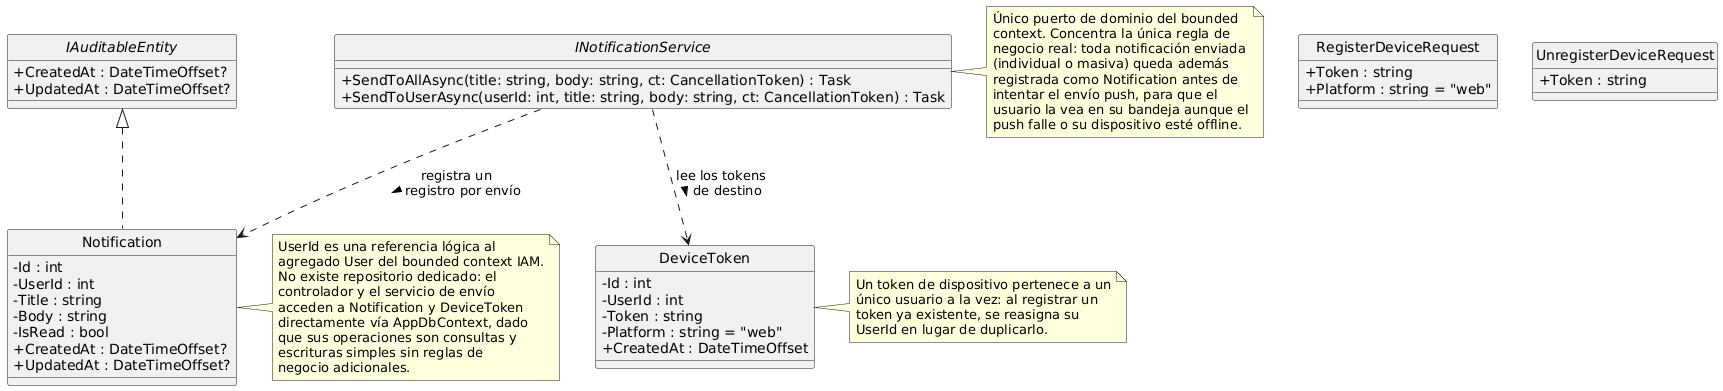

The diagram above was rendered by PlantUML. Its source (embedded in the PNG):
@startuml Notifications_DomainLayer_ClassDiagram
skinparam classAttributeIconSize 0
hide circle

interface IAuditableEntity {
  +CreatedAt : DateTimeOffset?
  +UpdatedAt : DateTimeOffset?
}

class Notification {
  -Id : int
  -UserId : int
  -Title : string
  -Body : string
  -IsRead : bool
  +CreatedAt : DateTimeOffset?
  +UpdatedAt : DateTimeOffset?
}

class DeviceToken {
  -Id : int
  -UserId : int
  -Token : string
  -Platform : string = "web"
  +CreatedAt : DateTimeOffset
}

interface INotificationService {
  +SendToAllAsync(title: string, body: string, ct: CancellationToken) : Task
  +SendToUserAsync(userId: int, title: string, body: string, ct: CancellationToken) : Task
}

class RegisterDeviceRequest {
  +Token : string
  +Platform : string = "web"
}

class UnregisterDeviceRequest {
  +Token : string
}

Notification .up.|> IAuditableEntity
INotificationService ..> Notification : registra un\nregistro por envío >
INotificationService ..> DeviceToken : lee los tokens\nde destino >

note right of Notification
  UserId es una referencia lógica al
  agregado User del bounded context IAM.
  No existe repositorio dedicado: el
  controlador y el servicio de envío
  acceden a Notification y DeviceToken
  directamente vía AppDbContext, dado
  que sus operaciones son consultas y
  escrituras simples sin reglas de
  negocio adicionales.
end note

note right of INotificationService
  Único puerto de dominio del bounded
  context. Concentra la única regla de
  negocio real: toda notificación enviada
  (individual o masiva) queda además
  registrada como Notification antes de
  intentar el envío push, para que el
  usuario la vea en su bandeja aunque el
  push falle o su dispositivo esté offline.
end note

note right of DeviceToken
  Un token de dispositivo pertenece a un
  único usuario a la vez: al registrar un
  token ya existente, se reasigna su
  UserId en lugar de duplicarlo.
end note

@enduml